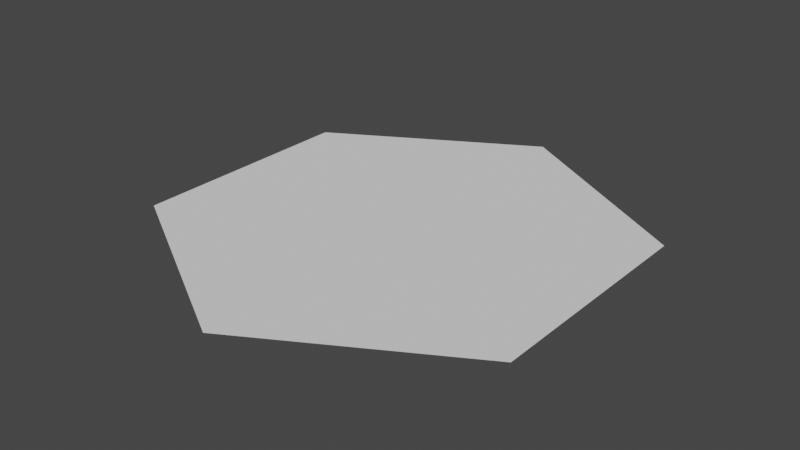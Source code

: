 # Source: Hexagon.blend  (saved by Blender 3.6.11; exported with 4.5.12 LTS)
import bpy
from mathutils import Matrix  # noqa: F401  (used for matrix-valued properties, if any)

bpy.ops.wm.read_factory_settings(use_empty=True)
scene = bpy.context.scene
scene.name = 'Scene'

# ---- collections
col_collection = bpy.data.collections.new('Collection'); scene.collection.children.link(col_collection)

# ---- world
world_world = bpy.data.worlds.new('World'); scene.world = world_world
world_world.use_nodes = True; world_world.node_tree.nodes.clear()
_N = world_world.node_tree.nodes; _L = world_world.node_tree.links
n0 = _N.new('ShaderNodeOutputWorld'); n0.name = 'World Output'; n0.location = (300, 300)
n1 = _N.new('ShaderNodeBackground'); n1.name = 'Background'; n1.location = (10, 300)
n1.inputs[0].default_value = (0.05088, 0.05088, 0.05088, 1.0)
_L.new(n1.outputs[0], n0.inputs[0])
n0.is_active_output = True
world_world.color = (0.05088, 0.05088, 0.05088)
world_world.use_sun_shadow = False
world_world.sun_shadow_jitter_overblur = 0.0

# ---- meshes
me_hexagon = bpy.data.meshes.new('Hexagon')
me_hexagon.from_pydata([(0.0, 0.5, 0.0), (-0.433, 0.25, 0.0), (-0.433, -0.25, 0.0), (0.0, -0.5, 0.0), (0.433, -0.25, 0.0), (0.433, 0.25, 0.0)], [], [(1, 2, 3, 4, 5, 0)])
_uv = me_hexagon.uv_layers.new(name='UVMap')
_uv.uv.foreach_set('vector', [0.06699, 0.75, 0.06699, 0.25, 0.5, 0.0, 0.933, 0.25, 0.933, 0.75, 0.5, 1.0])
me_hexagon.update()

# ---- objects
ob_hexagon = bpy.data.objects.new('Hexagon', me_hexagon)

# ---- transforms, parenting, visibility, modifiers, constraints
ob_hexagon.location = (0.0, 0.0, 0.0)

# ---- collection membership
col_collection.objects.link(ob_hexagon)

# ---- scene / render settings (as saved in the file)
scene.frame_start = 1; scene.frame_end = 250; scene.frame_set(1)
scene.render.engine = 'BLENDER_EEVEE_NEXT'
scene.cycles.sampling_pattern = 'TABULATED_SOBOL'
scene.view_settings.view_transform = 'Filmic'
bpy.context.view_layer.update()

# ---- added for rendering (the .blend has no active camera and no usable light): camera, sun
cam_auto = bpy.data.cameras.new('AutoCamera')
cam_auto.lens = 50.0
cam_auto.sensor_width = 36.0
cam_auto.clip_end = 1000.0
ob_auto_camera = bpy.data.objects.new('AutoCamera', cam_auto)
scene.collection.objects.link(ob_auto_camera)
ob_auto_camera.location = (1.22396, -1.46875, 0.979166)
ob_auto_camera.rotation_euler = (1.09748, -7.21219e-08, 0.694738)
scene.camera = ob_auto_camera
light_auto_sun = bpy.data.lights.new('AutoSun', 'SUN')
light_auto_sun.energy = 3.0
light_auto_sun.angle = 0.0523599
ob_auto_sun = bpy.data.objects.new('AutoSun', light_auto_sun)
scene.collection.objects.link(ob_auto_sun)
ob_auto_sun.rotation_euler = (0.872665, 0.174533, 0.523599)
bpy.context.view_layer.update()
